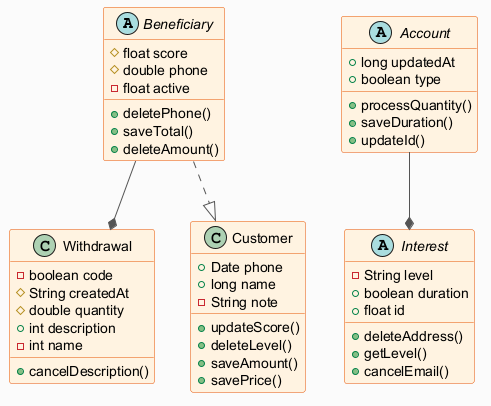

The diagram above was rendered by PlantUML. Its source (embedded in the PNG):
@startuml
skinparam backgroundColor #FAFAFA
skinparam classBackgroundColor #FFF3E0
skinparam classBorderColor #E65100
skinparam ArrowColor #555555
abstract class Beneficiary {
  #float score
  #double phone
  -float active
  +deletePhone()
  +saveTotal()
  +deleteAmount()
}
class Withdrawal {
  -boolean code
  #String createdAt
  #double quantity
  +int description
  -int name
  +cancelDescription()
}
class Customer {
  +Date phone
  +long name
  -String note
  +updateScore()
  +deleteLevel()
  +saveAmount()
  +savePrice()
}
abstract class Account {
  +long updatedAt
  +boolean type
  +processQuantity()
  +saveDuration()
  +updateId()
}
abstract class Interest {
  -String level
  +boolean duration
  +float id
  +deleteAddress()
  +getLevel()
  +cancelEmail()
}
Account --* Interest
Beneficiary --* Withdrawal
Beneficiary ..|> Customer
@enduml